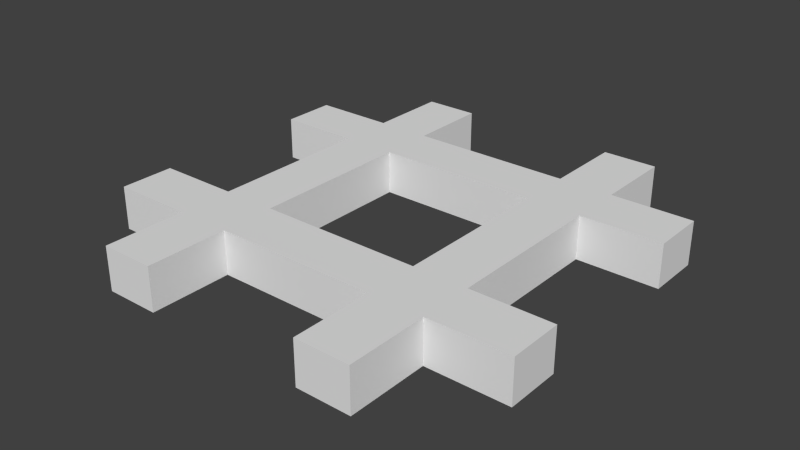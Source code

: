 # Source: hash.blend  (saved by Blender 2.76.0; exported with 4.5.12 LTS)
import bpy
from mathutils import Matrix  # noqa: F401  (used for matrix-valued properties, if any)

bpy.ops.wm.read_factory_settings(use_empty=True)
scene = bpy.context.scene
scene.name = 'Scene'

# ---- collections
col_collection_1 = bpy.data.collections.new('Collection 1'); scene.collection.children.link(col_collection_1)

# ---- world
world_world = bpy.data.worlds.new('World'); scene.world = world_world
world_world.color = (0.05088, 0.05088, 0.05088)
world_world.use_sun_shadow = False
world_world.sun_shadow_jitter_overblur = 0.0
world_world.cycles.sampling_method = 'MANUAL'
world_world.cycles.sample_map_resolution = 256

# ---- meshes
me_plane = bpy.data.meshes.new('Plane')
me_plane.from_pydata([(-0.5, 0.3125, 0.1), (-0.25, 0.5, 0.1), (-0.1875, 0.5, 0.1), (0.5, 0.25, 0.1), (0.5, 0.1875, 0.1), (0.25, -0.5, 0.1), (0.1875, -0.5, 0.1), (-0.5, -0.25, 0.1), (-0.5, -0.1875, 0.1), (-0.5, -0.25, 0.0), (0.25, -0.5, 0.0), (0.5, 0.25, 0.0), (-0.25, 0.5, 0.0), (-0.5, 0.25, 0.0), (-0.25, -0.5, 0.0), (0.5, -0.25, 0.0), (0.25, 0.5, 0.0), (0.0, 0.25, 0.0), (0.0, -0.25, 0.0), (-0.25, 0.0, 0.0), (0.25, 0.0, 0.0), (0.25, -0.25, 0.0), (-0.25, -0.25, 0.0), (-0.25, 0.25, 0.0), (0.25, 0.25, 0.0), (-0.5, -0.3125, 0.0), (0.3125, -0.5, 0.0), (0.5, 0.3125, 0.0), (-0.3125, 0.5, 0.0), (-0.5, 0.1875, 0.0), (-0.1875, -0.5, 0.0), (0.5, -0.1875, 0.0), (0.1875, 0.5, 0.0), (0.0, 0.3125, 0.0), (0.0, -0.1875, 0.0), (-0.3125, 0.0, 0.0), (0.1875, 0.0, 0.0), (-0.5, -0.1875, 0.0), (0.1875, -0.5, 0.0), (0.5, 0.1875, 0.0), (-0.1875, 0.5, 0.0), (-0.5, 0.3125, 0.0), (-0.3125, -0.5, 0.0), (0.5, -0.3125, 0.0), (0.3125, 0.5, 0.0), (0.0, 0.1875, 0.0), (0.0, -0.3125, 0.0), (-0.1875, 0.0, 0.0), (0.3125, 0.0, 0.0), (0.25, -0.125, 0.0), (0.25, -0.375, 0.0), (0.125, -0.25, 0.0), (0.375, -0.25, 0.0), (-0.25, -0.125, 0.0), (-0.25, -0.375, 0.0), (-0.375, -0.25, 0.0), (-0.125, -0.25, 0.0), (-0.25, 0.375, 0.0), (-0.25, 0.125, 0.0), (-0.375, 0.25, 0.0), (-0.125, 0.25, 0.0), (0.25, 0.375, 0.0), (0.25, 0.125, 0.0), (0.125, 0.25, 0.0), (0.375, 0.25, 0.0), (0.3125, 0.1875, 0.0), (0.1875, 0.1875, 0.0), (0.1875, 0.3125, 0.0), (-0.1875, 0.1875, 0.0), (-0.3125, 0.1875, 0.0), (-0.3125, 0.3125, 0.0), (-0.1875, -0.3125, 0.0), (-0.3125, -0.3125, 0.0), (-0.3125, -0.1875, 0.0), (0.3125, -0.3125, 0.0), (0.1875, -0.3125, 0.0), (0.1875, -0.1875, 0.0), (0.3125, -0.1875, 0.0), (-0.1875, -0.1875, 0.0), (-0.1875, 0.3125, 0.0), (0.3125, 0.3125, 0.0), (-0.5, 0.25, 0.1), (-0.3125, -0.5, 0.1), (-0.25, -0.5, 0.1), (0.5, -0.3125, 0.1), (0.5, -0.25, 0.1), (0.3125, 0.5, 0.1), (0.25, 0.5, 0.1), (0.0, 0.1875, 0.1), (0.0, 0.25, 0.1), (0.0, -0.3125, 0.1), (0.0, -0.25, 0.1), (-0.1875, 0.0, 0.1), (-0.25, 0.0, 0.1), (0.3125, 0.0, 0.1), (0.25, 0.0, 0.1), (0.25, -0.125, 0.1), (0.25, -0.375, 0.1), (0.25, -0.25, 0.1), (0.125, -0.25, 0.1), (0.375, -0.25, 0.1), (-0.25, -0.125, 0.1), (-0.25, -0.375, 0.1), (-0.25, -0.25, 0.1), (-0.375, -0.25, 0.1), (-0.125, -0.25, 0.1), (-0.25, 0.375, 0.1), (-0.25, 0.125, 0.1), (-0.25, 0.25, 0.1), (-0.375, 0.25, 0.1), (-0.125, 0.25, 0.1), (0.25, 0.375, 0.1), (0.25, 0.125, 0.1), (0.25, 0.25, 0.1), (0.125, 0.25, 0.1), (0.375, 0.25, 0.1), (-0.5, -0.3125, 0.1), (0.3125, -0.5, 0.1), (0.5, 0.3125, 0.1), (-0.3125, 0.5, 0.1), (-0.5, 0.1875, 0.1), (-0.1875, -0.5, 0.1), (0.5, -0.1875, 0.1), (0.1875, 0.5, 0.1), (0.0, 0.3125, 0.1), (0.0, -0.1875, 0.1), (-0.3125, 0.0, 0.1), (0.1875, 0.0, 0.1), (0.3125, 0.1875, 0.1), (0.1875, 0.1875, 0.1), (0.1875, 0.3125, 0.1), (-0.1875, 0.1875, 0.1), (-0.3125, 0.1875, 0.1), (-0.3125, 0.3125, 0.1), (-0.1875, -0.3125, 0.1), (-0.3125, -0.3125, 0.1), (-0.3125, -0.1875, 0.1), (0.3125, -0.3125, 0.1), (0.1875, -0.3125, 0.1), (0.1875, -0.1875, 0.1), (0.3125, -0.1875, 0.1), (-0.1875, -0.1875, 0.1), (-0.1875, 0.3125, 0.1), (0.3125, 0.3125, 0.1)], [], [(127, 95, 112, 129), (88, 129, 114, 89), (95, 94, 128, 112), (112, 128, 115, 113), (76, 36, 20, 49), (75, 51, 21, 50), (74, 52, 15, 43), (73, 35, 19, 53), (72, 55, 22, 54), (71, 56, 18, 46), (70, 28, 12, 57), (69, 59, 23, 58), (68, 60, 17, 45), (67, 32, 16, 61), (66, 63, 24, 62), (65, 64, 11, 39), (62, 24, 64, 65), (20, 62, 65, 48), (128, 4, 3, 115), (45, 17, 63, 66), (129, 112, 113, 114), (36, 66, 62, 20), (130, 111, 87, 123), (17, 33, 67, 63), (63, 67, 61, 24), (58, 23, 60, 68), (19, 58, 68, 47), (131, 88, 89, 110), (29, 13, 59, 69), (132, 107, 108, 109), (35, 69, 58, 19), (133, 106, 1, 119), (13, 41, 70, 59), (59, 70, 57, 23), (54, 22, 56, 71), (14, 54, 71, 30), (134, 90, 91, 105), (25, 9, 55, 72), (135, 102, 103, 104), (42, 72, 54, 14), (136, 101, 93, 126), (9, 37, 73, 55), (55, 73, 53, 22), (50, 21, 52, 74), (10, 50, 74, 26), (137, 84, 85, 100), (46, 18, 51, 75), (138, 97, 98, 99), (38, 75, 50, 10), (139, 96, 95, 127), (18, 34, 76, 51), (51, 76, 49, 21), (49, 20, 48, 77), (21, 49, 77, 52), (52, 77, 31, 15), (53, 19, 47, 78), (22, 53, 78, 56), (56, 78, 34, 18), (57, 12, 40, 79), (23, 57, 79, 60), (60, 79, 33, 17), (61, 16, 44, 80), (24, 61, 80, 64), (64, 80, 27, 11), (89, 114, 130, 124), (114, 113, 111, 130), (107, 131, 110, 108), (93, 92, 131, 107), (120, 132, 109, 81), (126, 93, 107, 132), (81, 109, 133, 0), (109, 108, 106, 133), (102, 134, 105, 103), (83, 121, 134, 102), (116, 135, 104, 7), (82, 83, 102, 135), (7, 104, 136, 8), (104, 103, 101, 136), (97, 137, 100, 98), (5, 117, 137, 97), (90, 138, 99, 91), (6, 5, 97, 138), (91, 99, 139, 125), (99, 98, 96, 139), (96, 140, 94, 95), (98, 100, 140, 96), (100, 85, 122, 140), (101, 141, 92, 93), (103, 105, 141, 101), (105, 91, 125, 141), (106, 142, 2, 1), (108, 110, 142, 106), (110, 89, 124, 142), (111, 143, 86, 87), (113, 115, 143, 111), (115, 3, 118, 143), (74, 43, 84, 137), (37, 9, 7, 8), (47, 68, 131, 92), (38, 10, 5, 6), (71, 46, 90, 134), (9, 25, 116, 7), (75, 38, 6, 138), (48, 65, 128, 94), (39, 11, 3, 4), (10, 26, 117, 5), (34, 78, 141, 125), (68, 45, 88, 131), (46, 75, 138, 90), (40, 12, 1, 2), (72, 42, 82, 135), (11, 27, 118, 3), (79, 40, 2, 142), (65, 39, 4, 128), (41, 13, 81, 0), (25, 72, 135, 116), (12, 28, 119, 1), (69, 35, 126, 132), (36, 76, 139, 127), (42, 14, 83, 82), (13, 29, 120, 81), (29, 69, 132, 120), (66, 36, 127, 129), (43, 15, 85, 84), (35, 73, 136, 126), (14, 30, 121, 83), (33, 79, 142, 124), (76, 34, 125, 139), (45, 66, 129, 88), (44, 16, 87, 86), (15, 31, 122, 85), (80, 44, 86, 143), (28, 70, 133, 119), (73, 37, 8, 136), (16, 32, 123, 87), (77, 48, 94, 140), (32, 67, 130, 123), (70, 41, 0, 133), (27, 80, 143, 118), (67, 33, 124, 130), (26, 74, 137, 117), (31, 77, 140, 122), (30, 71, 134, 121), (78, 47, 92, 141)])
me_plane.use_remesh_preserve_volume = False
me_plane.use_remesh_preserve_attributes = False
me_plane.use_mirror_vertex_groups = False
me_plane.update()

# ---- objects
ob_plane = bpy.data.objects.new('Plane', me_plane)

# ---- transforms, parenting, visibility, modifiers, constraints
ob_plane.location = (0.0, 0.0, 0.0)
ob_plane.lineart.crease_threshold = 0.0

# ---- collection membership
col_collection_1.objects.link(ob_plane)

# ---- scene / render settings (as saved in the file)
scene.frame_start = 1; scene.frame_end = 250; scene.frame_set(1)
scene.render.engine = 'BLENDER_EEVEE_NEXT'
scene.render.resolution_percentage = 50
scene.render.fps = 30
scene.render.dither_intensity = 0.0
scene.cycles.use_denoising = False
scene.cycles.samples = 10
scene.cycles.sampling_pattern = 'TABULATED_SOBOL'
scene.cycles.light_sampling_threshold = 0.0
scene.cycles.use_adaptive_sampling = False
scene.cycles.use_light_tree = False
scene.cycles.blur_glossy = 0.0
scene.cycles.pixel_filter_type = 'GAUSSIAN'
scene.cycles.sample_clamp_indirect = 0.0
scene.view_settings.view_transform = 'Standard'
bpy.context.view_layer.update()

# ---- added for rendering (the .blend has no active camera and no usable light): camera, sun
cam_auto = bpy.data.cameras.new('AutoCamera')
cam_auto.lens = 50.0
cam_auto.sensor_width = 36.0
cam_auto.clip_end = 1000.0
ob_auto_camera = bpy.data.objects.new('AutoCamera', cam_auto)
scene.collection.objects.link(ob_auto_camera)
ob_auto_camera.location = (1.31173, -1.57408, 1.09939)
ob_auto_camera.rotation_euler = (1.09748, -7.21219e-08, 0.694738)
scene.camera = ob_auto_camera
light_auto_sun = bpy.data.lights.new('AutoSun', 'SUN')
light_auto_sun.energy = 3.0
light_auto_sun.angle = 0.0523599
ob_auto_sun = bpy.data.objects.new('AutoSun', light_auto_sun)
scene.collection.objects.link(ob_auto_sun)
ob_auto_sun.rotation_euler = (0.872665, 0.174533, 0.523599)
bpy.context.view_layer.update()
